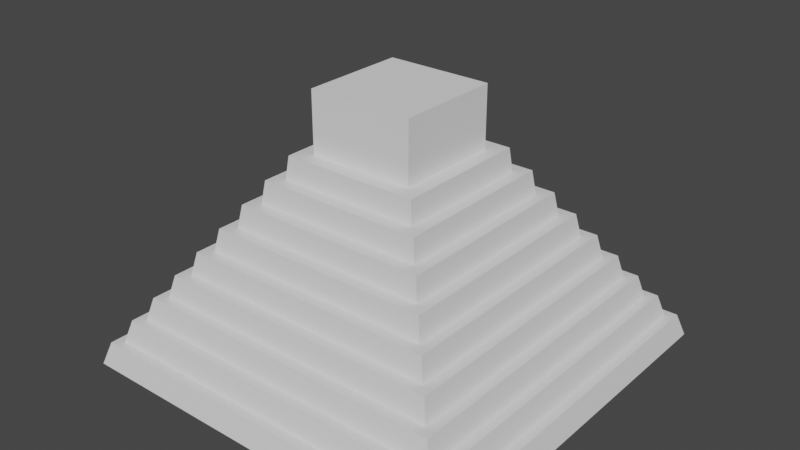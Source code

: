 # Source: Maya_Tempel_Blender.blend  (saved by Blender 3.4.6; exported with 4.5.12 LTS)
import bpy
from mathutils import Matrix  # noqa: F401  (used for matrix-valued properties, if any)

bpy.ops.wm.read_factory_settings(use_empty=True)
scene = bpy.context.scene
scene.name = 'Scene'

# ---- collections
col_collection = bpy.data.collections.new('Collection'); scene.collection.children.link(col_collection)

# ---- materials (node trees are filled in below, after node groups)
mat_material = bpy.data.materials.new('Material')
mat_material.alpha_threshold = 0.0
mat_material.use_transparent_shadow = False
mat_material.roughness = 0.5
mat_material.line_color = (0.0, 0.0, 0.0, 1.0)
mat_material_001 = bpy.data.materials.new('Material.001')
mat_material_001.alpha_threshold = 0.0
mat_material_001.use_transparent_shadow = False
mat_material_001.roughness = 0.5
mat_material_001.line_color = (0.0, 0.0, 0.0, 1.0)
mat_material_002 = bpy.data.materials.new('Material.002')
mat_material_002.alpha_threshold = 0.0
mat_material_002.use_transparent_shadow = False
mat_material_002.roughness = 0.5
mat_material_002.line_color = (0.0, 0.0, 0.0, 1.0)
mat_material_003 = bpy.data.materials.new('Material.003')
mat_material_003.alpha_threshold = 0.0
mat_material_003.use_transparent_shadow = False
mat_material_003.roughness = 0.5
mat_material_003.line_color = (0.0, 0.0, 0.0, 1.0)
mat_material_004 = bpy.data.materials.new('Material.004')
mat_material_004.alpha_threshold = 0.0
mat_material_004.use_transparent_shadow = False
mat_material_004.roughness = 0.5
mat_material_004.line_color = (0.0, 0.0, 0.0, 1.0)
mat_material_005 = bpy.data.materials.new('Material.005')
mat_material_005.alpha_threshold = 0.0
mat_material_005.use_transparent_shadow = False
mat_material_005.roughness = 0.5
mat_material_005.line_color = (0.0, 0.0, 0.0, 1.0)
mat_material_006 = bpy.data.materials.new('Material.006')
mat_material_006.alpha_threshold = 0.0
mat_material_006.use_transparent_shadow = False
mat_material_006.roughness = 0.5
mat_material_006.line_color = (0.0, 0.0, 0.0, 1.0)
mat_material_007 = bpy.data.materials.new('Material.007')
mat_material_007.alpha_threshold = 0.0
mat_material_007.use_transparent_shadow = False
mat_material_007.roughness = 0.5
mat_material_007.line_color = (0.0, 0.0, 0.0, 1.0)
mat_material_008 = bpy.data.materials.new('Material.008')
mat_material_008.alpha_threshold = 0.0
mat_material_008.use_transparent_shadow = False
mat_material_008.roughness = 0.5
mat_material_008.line_color = (0.0, 0.0, 0.0, 1.0)

# ---- material node trees
mat_material.use_nodes = True; mat_material.node_tree.nodes.clear()
_N = mat_material.node_tree.nodes; _L = mat_material.node_tree.links
n0 = _N.new('ShaderNodeOutputMaterial'); n0.name = 'Material Output'; n0.location = (300, 300)
n1 = _N.new('ShaderNodeBsdfPrincipled'); n1.name = 'Principled BSDF'; n1.location = (10, 300)
n1.distribution = 'GGX'
n1.subsurface_method = 'RANDOM_WALK_SKIN'
n1.inputs[3].default_value = 1.45
n1.inputs[27].default_value = (0.0, 0.0, 0.0, 1.0)
n1.inputs[28].default_value = 1.0
_L.new(n1.outputs[0], n0.inputs[0])
n0.is_active_output = True
mat_material_001.use_nodes = True; mat_material_001.node_tree.nodes.clear()
_N = mat_material_001.node_tree.nodes; _L = mat_material_001.node_tree.links
n0 = _N.new('ShaderNodeOutputMaterial'); n0.name = 'Material Output'; n0.location = (300, 300)
n1 = _N.new('ShaderNodeBsdfPrincipled'); n1.name = 'Principled BSDF'; n1.location = (10, 300)
n1.distribution = 'GGX'
n1.subsurface_method = 'RANDOM_WALK_SKIN'
n1.inputs[3].default_value = 1.45
n1.inputs[27].default_value = (0.0, 0.0, 0.0, 1.0)
n1.inputs[28].default_value = 1.0
_L.new(n1.outputs[0], n0.inputs[0])
n0.is_active_output = True
mat_material_002.use_nodes = True; mat_material_002.node_tree.nodes.clear()
_N = mat_material_002.node_tree.nodes; _L = mat_material_002.node_tree.links
n0 = _N.new('ShaderNodeOutputMaterial'); n0.name = 'Material Output'; n0.location = (300, 300)
n1 = _N.new('ShaderNodeBsdfPrincipled'); n1.name = 'Principled BSDF'; n1.location = (10, 300)
n1.distribution = 'GGX'
n1.subsurface_method = 'RANDOM_WALK_SKIN'
n1.inputs[3].default_value = 1.45
n1.inputs[27].default_value = (0.0, 0.0, 0.0, 1.0)
n1.inputs[28].default_value = 1.0
_L.new(n1.outputs[0], n0.inputs[0])
n0.is_active_output = True
mat_material_003.use_nodes = True; mat_material_003.node_tree.nodes.clear()
_N = mat_material_003.node_tree.nodes; _L = mat_material_003.node_tree.links
n0 = _N.new('ShaderNodeOutputMaterial'); n0.name = 'Material Output'; n0.location = (300, 300)
n1 = _N.new('ShaderNodeBsdfPrincipled'); n1.name = 'Principled BSDF'; n1.location = (10, 300)
n1.distribution = 'GGX'
n1.subsurface_method = 'RANDOM_WALK_SKIN'
n1.inputs[3].default_value = 1.45
n1.inputs[27].default_value = (0.0, 0.0, 0.0, 1.0)
n1.inputs[28].default_value = 1.0
_L.new(n1.outputs[0], n0.inputs[0])
n0.is_active_output = True
mat_material_004.use_nodes = True; mat_material_004.node_tree.nodes.clear()
_N = mat_material_004.node_tree.nodes; _L = mat_material_004.node_tree.links
n0 = _N.new('ShaderNodeOutputMaterial'); n0.name = 'Material Output'; n0.location = (300, 300)
n1 = _N.new('ShaderNodeBsdfPrincipled'); n1.name = 'Principled BSDF'; n1.location = (10, 300)
n1.distribution = 'GGX'
n1.subsurface_method = 'RANDOM_WALK_SKIN'
n1.inputs[3].default_value = 1.45
n1.inputs[27].default_value = (0.0, 0.0, 0.0, 1.0)
n1.inputs[28].default_value = 1.0
_L.new(n1.outputs[0], n0.inputs[0])
n0.is_active_output = True
mat_material_005.use_nodes = True; mat_material_005.node_tree.nodes.clear()
_N = mat_material_005.node_tree.nodes; _L = mat_material_005.node_tree.links
n0 = _N.new('ShaderNodeOutputMaterial'); n0.name = 'Material Output'; n0.location = (300, 300)
n1 = _N.new('ShaderNodeBsdfPrincipled'); n1.name = 'Principled BSDF'; n1.location = (10, 300)
n1.distribution = 'GGX'
n1.subsurface_method = 'RANDOM_WALK_SKIN'
n1.inputs[3].default_value = 1.45
n1.inputs[27].default_value = (0.0, 0.0, 0.0, 1.0)
n1.inputs[28].default_value = 1.0
_L.new(n1.outputs[0], n0.inputs[0])
n0.is_active_output = True
mat_material_006.use_nodes = True; mat_material_006.node_tree.nodes.clear()
_N = mat_material_006.node_tree.nodes; _L = mat_material_006.node_tree.links
n0 = _N.new('ShaderNodeOutputMaterial'); n0.name = 'Material Output'; n0.location = (300, 300)
n1 = _N.new('ShaderNodeBsdfPrincipled'); n1.name = 'Principled BSDF'; n1.location = (10, 300)
n1.distribution = 'GGX'
n1.subsurface_method = 'RANDOM_WALK_SKIN'
n1.inputs[3].default_value = 1.45
n1.inputs[27].default_value = (0.0, 0.0, 0.0, 1.0)
n1.inputs[28].default_value = 1.0
_L.new(n1.outputs[0], n0.inputs[0])
n0.is_active_output = True
mat_material_007.use_nodes = True; mat_material_007.node_tree.nodes.clear()
_N = mat_material_007.node_tree.nodes; _L = mat_material_007.node_tree.links
n0 = _N.new('ShaderNodeOutputMaterial'); n0.name = 'Material Output'; n0.location = (300, 300)
n1 = _N.new('ShaderNodeBsdfPrincipled'); n1.name = 'Principled BSDF'; n1.location = (10, 300)
n1.distribution = 'GGX'
n1.subsurface_method = 'RANDOM_WALK_SKIN'
n1.inputs[3].default_value = 1.45
n1.inputs[27].default_value = (0.0, 0.0, 0.0, 1.0)
n1.inputs[28].default_value = 1.0
_L.new(n1.outputs[0], n0.inputs[0])
n0.is_active_output = True
mat_material_008.use_nodes = True; mat_material_008.node_tree.nodes.clear()
_N = mat_material_008.node_tree.nodes; _L = mat_material_008.node_tree.links
n0 = _N.new('ShaderNodeOutputMaterial'); n0.name = 'Material Output'; n0.location = (300, 300)
n1 = _N.new('ShaderNodeBsdfPrincipled'); n1.name = 'Principled BSDF'; n1.location = (10, 300)
n1.distribution = 'GGX'
n1.subsurface_method = 'RANDOM_WALK_SKIN'
n1.inputs[3].default_value = 1.45
n1.inputs[27].default_value = (0.0, 0.0, 0.0, 1.0)
n1.inputs[28].default_value = 1.0
_L.new(n1.outputs[0], n0.inputs[0])
n0.is_active_output = True

# ---- world
world_world = bpy.data.worlds.new('World'); scene.world = world_world
world_world.use_nodes = True; world_world.node_tree.nodes.clear()
_N = world_world.node_tree.nodes; _L = world_world.node_tree.links
n0 = _N.new('ShaderNodeOutputWorld'); n0.name = 'World Output'; n0.location = (300, 300)
n1 = _N.new('ShaderNodeBackground'); n1.name = 'Background'; n1.location = (10, 300)
n1.inputs[0].default_value = (0.05088, 0.05088, 0.05088, 1.0)
_L.new(n1.outputs[0], n0.inputs[0])
n0.is_active_output = True
world_world.color = (0.05088, 0.05088, 0.05088)
world_world.use_sun_shadow = False
world_world.sun_shadow_jitter_overblur = 0.0

# ---- meshes
me_cube = bpy.data.meshes.new('Cube')
me_cube.from_pydata([(25.08, 25.08, 1.0), (26.0, 26.0, -1.0), (25.08, -25.08, 1.0), (26.0, -26.0, -1.0), (-25.08, 25.08, 1.0), (-26.0, 26.0, -1.0), (-25.08, -25.08, 1.0), (-26.0, -26.0, -1.0)], [], [(0, 4, 6, 2), (3, 2, 6, 7), (7, 6, 4, 5), (5, 1, 3, 7), (1, 0, 2, 3), (5, 4, 0, 1)])
_uv = me_cube.uv_layers.new(name='UVMap')
_uv.uv.foreach_set('vector', [0.625, 0.5, 0.875, 0.5, 0.875, 0.75, 0.625, 0.75, 0.375, 0.75, 0.625, 0.75, 0.625, 1.0, 0.375, 1.0, 0.375, 0.0, 0.625, 0.0, 0.625, 0.25, 0.375, 0.25, 0.125, 0.5, 0.375, 0.5, 0.375, 0.75, 0.125, 0.75, 0.375, 0.5, 0.625, 0.5, 0.625, 0.75, 0.375, 0.75, 0.375, 0.25, 0.625, 0.25, 0.625, 0.5, 0.375, 0.5])
me_cube.materials.append(mat_material)
me_cube.use_mirror_vertex_groups = False
me_cube.update()
me_cube_001 = bpy.data.meshes.new('Cube.001')
me_cube_001.from_pydata([(25.08, 25.08, 1.0), (26.0, 26.0, -1.0), (25.08, -25.08, 1.0), (26.0, -26.0, -1.0), (-25.08, 25.08, 1.0), (-26.0, 26.0, -1.0), (-25.08, -25.08, 1.0), (-26.0, -26.0, -1.0)], [], [(0, 4, 6, 2), (3, 2, 6, 7), (7, 6, 4, 5), (5, 1, 3, 7), (1, 0, 2, 3), (5, 4, 0, 1)])
_uv = me_cube_001.uv_layers.new(name='UVMap')
_uv.uv.foreach_set('vector', [0.625, 0.5, 0.875, 0.5, 0.875, 0.75, 0.625, 0.75, 0.375, 0.75, 0.625, 0.75, 0.625, 1.0, 0.375, 1.0, 0.375, 0.0, 0.625, 0.0, 0.625, 0.25, 0.375, 0.25, 0.125, 0.5, 0.375, 0.5, 0.375, 0.75, 0.125, 0.75, 0.375, 0.5, 0.625, 0.5, 0.625, 0.75, 0.375, 0.75, 0.375, 0.25, 0.625, 0.25, 0.625, 0.5, 0.375, 0.5])
me_cube_001.materials.append(mat_material_001)
me_cube_001.use_mirror_vertex_groups = False
me_cube_001.update()
me_cube_002 = bpy.data.meshes.new('Cube.002')
me_cube_002.from_pydata([(25.08, 25.08, 1.0), (26.0, 26.0, -1.0), (25.08, -25.08, 1.0), (26.0, -26.0, -1.0), (-25.08, 25.08, 1.0), (-26.0, 26.0, -1.0), (-25.08, -25.08, 1.0), (-26.0, -26.0, -1.0)], [], [(0, 4, 6, 2), (3, 2, 6, 7), (7, 6, 4, 5), (5, 1, 3, 7), (1, 0, 2, 3), (5, 4, 0, 1)])
_uv = me_cube_002.uv_layers.new(name='UVMap')
_uv.uv.foreach_set('vector', [0.625, 0.5, 0.875, 0.5, 0.875, 0.75, 0.625, 0.75, 0.375, 0.75, 0.625, 0.75, 0.625, 1.0, 0.375, 1.0, 0.375, 0.0, 0.625, 0.0, 0.625, 0.25, 0.375, 0.25, 0.125, 0.5, 0.375, 0.5, 0.375, 0.75, 0.125, 0.75, 0.375, 0.5, 0.625, 0.5, 0.625, 0.75, 0.375, 0.75, 0.375, 0.25, 0.625, 0.25, 0.625, 0.5, 0.375, 0.5])
me_cube_002.materials.append(mat_material_002)
me_cube_002.use_mirror_vertex_groups = False
me_cube_002.update()
me_cube_003 = bpy.data.meshes.new('Cube.003')
me_cube_003.from_pydata([(25.08, 25.08, 1.0), (26.0, 26.0, -1.0), (25.08, -25.08, 1.0), (26.0, -26.0, -1.0), (-25.08, 25.08, 1.0), (-26.0, 26.0, -1.0), (-25.08, -25.08, 1.0), (-26.0, -26.0, -1.0)], [], [(0, 4, 6, 2), (3, 2, 6, 7), (7, 6, 4, 5), (5, 1, 3, 7), (1, 0, 2, 3), (5, 4, 0, 1)])
_uv = me_cube_003.uv_layers.new(name='UVMap')
_uv.uv.foreach_set('vector', [0.625, 0.5, 0.875, 0.5, 0.875, 0.75, 0.625, 0.75, 0.375, 0.75, 0.625, 0.75, 0.625, 1.0, 0.375, 1.0, 0.375, 0.0, 0.625, 0.0, 0.625, 0.25, 0.375, 0.25, 0.125, 0.5, 0.375, 0.5, 0.375, 0.75, 0.125, 0.75, 0.375, 0.5, 0.625, 0.5, 0.625, 0.75, 0.375, 0.75, 0.375, 0.25, 0.625, 0.25, 0.625, 0.5, 0.375, 0.5])
me_cube_003.materials.append(mat_material_003)
me_cube_003.use_mirror_vertex_groups = False
me_cube_003.update()
me_cube_004 = bpy.data.meshes.new('Cube.004')
me_cube_004.from_pydata([(25.08, 25.08, 1.0), (26.0, 26.0, -1.0), (25.08, -25.08, 1.0), (26.0, -26.0, -1.0), (-25.08, 25.08, 1.0), (-26.0, 26.0, -1.0), (-25.08, -25.08, 1.0), (-26.0, -26.0, -1.0)], [], [(0, 4, 6, 2), (3, 2, 6, 7), (7, 6, 4, 5), (5, 1, 3, 7), (1, 0, 2, 3), (5, 4, 0, 1)])
_uv = me_cube_004.uv_layers.new(name='UVMap')
_uv.uv.foreach_set('vector', [0.625, 0.5, 0.875, 0.5, 0.875, 0.75, 0.625, 0.75, 0.375, 0.75, 0.625, 0.75, 0.625, 1.0, 0.375, 1.0, 0.375, 0.0, 0.625, 0.0, 0.625, 0.25, 0.375, 0.25, 0.125, 0.5, 0.375, 0.5, 0.375, 0.75, 0.125, 0.75, 0.375, 0.5, 0.625, 0.5, 0.625, 0.75, 0.375, 0.75, 0.375, 0.25, 0.625, 0.25, 0.625, 0.5, 0.375, 0.5])
me_cube_004.materials.append(mat_material_004)
me_cube_004.use_mirror_vertex_groups = False
me_cube_004.update()
me_cube_005 = bpy.data.meshes.new('Cube.005')
me_cube_005.from_pydata([(25.08, 25.08, 1.0), (26.0, 26.0, -1.0), (25.08, -25.08, 1.0), (26.0, -26.0, -1.0), (-25.08, 25.08, 1.0), (-26.0, 26.0, -1.0), (-25.08, -25.08, 1.0), (-26.0, -26.0, -1.0)], [], [(0, 4, 6, 2), (3, 2, 6, 7), (7, 6, 4, 5), (5, 1, 3, 7), (1, 0, 2, 3), (5, 4, 0, 1)])
_uv = me_cube_005.uv_layers.new(name='UVMap')
_uv.uv.foreach_set('vector', [0.625, 0.5, 0.875, 0.5, 0.875, 0.75, 0.625, 0.75, 0.375, 0.75, 0.625, 0.75, 0.625, 1.0, 0.375, 1.0, 0.375, 0.0, 0.625, 0.0, 0.625, 0.25, 0.375, 0.25, 0.125, 0.5, 0.375, 0.5, 0.375, 0.75, 0.125, 0.75, 0.375, 0.5, 0.625, 0.5, 0.625, 0.75, 0.375, 0.75, 0.375, 0.25, 0.625, 0.25, 0.625, 0.5, 0.375, 0.5])
me_cube_005.materials.append(mat_material_005)
me_cube_005.use_mirror_vertex_groups = False
me_cube_005.update()
me_cube_006 = bpy.data.meshes.new('Cube.006')
me_cube_006.from_pydata([(25.08, 25.08, 1.0), (26.0, 26.0, -1.0), (25.08, -25.08, 1.0), (26.0, -26.0, -1.0), (-25.08, 25.08, 1.0), (-26.0, 26.0, -1.0), (-25.08, -25.08, 1.0), (-26.0, -26.0, -1.0)], [], [(0, 4, 6, 2), (3, 2, 6, 7), (7, 6, 4, 5), (5, 1, 3, 7), (1, 0, 2, 3), (5, 4, 0, 1)])
_uv = me_cube_006.uv_layers.new(name='UVMap')
_uv.uv.foreach_set('vector', [0.625, 0.5, 0.875, 0.5, 0.875, 0.75, 0.625, 0.75, 0.375, 0.75, 0.625, 0.75, 0.625, 1.0, 0.375, 1.0, 0.375, 0.0, 0.625, 0.0, 0.625, 0.25, 0.375, 0.25, 0.125, 0.5, 0.375, 0.5, 0.375, 0.75, 0.125, 0.75, 0.375, 0.5, 0.625, 0.5, 0.625, 0.75, 0.375, 0.75, 0.375, 0.25, 0.625, 0.25, 0.625, 0.5, 0.375, 0.5])
me_cube_006.materials.append(mat_material_006)
me_cube_006.use_mirror_vertex_groups = False
me_cube_006.update()
me_cube_007 = bpy.data.meshes.new('Cube.007')
me_cube_007.from_pydata([(25.08, 25.08, 1.0), (26.0, 26.0, -1.0), (25.08, -25.08, 1.0), (26.0, -26.0, -1.0), (-25.08, 25.08, 1.0), (-26.0, 26.0, -1.0), (-25.08, -25.08, 1.0), (-26.0, -26.0, -1.0)], [], [(0, 4, 6, 2), (3, 2, 6, 7), (7, 6, 4, 5), (5, 1, 3, 7), (1, 0, 2, 3), (5, 4, 0, 1)])
_uv = me_cube_007.uv_layers.new(name='UVMap')
_uv.uv.foreach_set('vector', [0.625, 0.5, 0.875, 0.5, 0.875, 0.75, 0.625, 0.75, 0.375, 0.75, 0.625, 0.75, 0.625, 1.0, 0.375, 1.0, 0.375, 0.0, 0.625, 0.0, 0.625, 0.25, 0.375, 0.25, 0.125, 0.5, 0.375, 0.5, 0.375, 0.75, 0.125, 0.75, 0.375, 0.5, 0.625, 0.5, 0.625, 0.75, 0.375, 0.75, 0.375, 0.25, 0.625, 0.25, 0.625, 0.5, 0.375, 0.5])
me_cube_007.materials.append(mat_material_007)
me_cube_007.use_mirror_vertex_groups = False
me_cube_007.update()
me_cube_008 = bpy.data.meshes.new('Cube.008')
me_cube_008.from_pydata([(25.08, 25.08, 1.0), (26.0, 26.0, -1.0), (25.08, -25.08, 1.0), (26.0, -26.0, -1.0), (-25.08, 25.08, 1.0), (-26.0, 26.0, -1.0), (-25.08, -25.08, 1.0), (-26.0, -26.0, -1.0)], [], [(0, 4, 6, 2), (3, 2, 6, 7), (7, 6, 4, 5), (5, 1, 3, 7), (1, 0, 2, 3), (5, 4, 0, 1)])
_uv = me_cube_008.uv_layers.new(name='UVMap')
_uv.uv.foreach_set('vector', [0.625, 0.5, 0.875, 0.5, 0.875, 0.75, 0.625, 0.75, 0.375, 0.75, 0.625, 0.75, 0.625, 1.0, 0.375, 1.0, 0.375, 0.0, 0.625, 0.0, 0.625, 0.25, 0.375, 0.25, 0.125, 0.5, 0.375, 0.5, 0.375, 0.75, 0.125, 0.75, 0.375, 0.5, 0.625, 0.5, 0.625, 0.75, 0.375, 0.75, 0.375, 0.25, 0.625, 0.25, 0.625, 0.5, 0.375, 0.5])
me_cube_008.materials.append(mat_material_008)
me_cube_008.use_mirror_vertex_groups = False
me_cube_008.update()
me_cube_009 = bpy.data.meshes.new('Cube.009')
me_cube_009.from_pydata([(-1.0, -1.0, -1.0), (-1.0, -1.0, 1.0), (-1.0, 1.0, -1.0), (-1.0, 1.0, 1.0), (1.0, -1.0, -1.0), (1.0, -1.0, 1.0), (1.0, 1.0, -1.0), (1.0, 1.0, 1.0)], [], [(0, 1, 3, 2), (2, 3, 7, 6), (6, 7, 5, 4), (4, 5, 1, 0), (2, 6, 4, 0), (7, 3, 1, 5)])
_uv = me_cube_009.uv_layers.new(name='UVMap')
_uv.uv.foreach_set('vector', [0.375, 0.0, 0.625, 0.0, 0.625, 0.25, 0.375, 0.25, 0.375, 0.25, 0.625, 0.25, 0.625, 0.5, 0.375, 0.5, 0.375, 0.5, 0.625, 0.5, 0.625, 0.75, 0.375, 0.75, 0.375, 0.75, 0.625, 0.75, 0.625, 1.0, 0.375, 1.0, 0.125, 0.5, 0.375, 0.5, 0.375, 0.75, 0.125, 0.75, 0.625, 0.5, 0.875, 0.5, 0.875, 0.75, 0.625, 0.75])
_ca = me_cube_009.color_attributes.new('Col', 'BYTE_COLOR', 'CORNER')
_ca.data.foreach_set('color', [1.0, 1.0, 1.0, 1.0, 1.0, 1.0, 1.0, 1.0, 1.0, 1.0, 1.0, 1.0, 1.0, 1.0, 1.0, 1.0, 1.0, 1.0, 1.0, 1.0, 1.0, 1.0, 1.0, 1.0, 1.0, 1.0, 1.0, 1.0, 1.0, 1.0, 1.0, 1.0, 1.0, 1.0, 1.0, 1.0, 1.0, 1.0, 1.0, 1.0, 1.0, 1.0, 1.0, 1.0, 1.0, 1.0, 1.0, 1.0, 1.0, 1.0, 1.0, 1.0, 1.0, 1.0, 1.0, 1.0, 1.0, 1.0, 1.0, 1.0, 1.0, 1.0, 1.0, 1.0, 1.0, 1.0, 1.0, 1.0, 1.0, 1.0, 1.0, 1.0, 1.0, 1.0, 1.0, 1.0, 1.0, 1.0, 1.0, 1.0, 1.0, 1.0, 1.0, 1.0, 1.0, 1.0, 1.0, 1.0, 1.0, 1.0, 1.0, 1.0, 1.0, 1.0, 1.0, 1.0])
me_cube_009.update()

# ---- objects
ob_cube = bpy.data.objects.new('Cube', me_cube)
ob_cube_001 = bpy.data.objects.new('Cube.001', me_cube_001)
ob_cube_002 = bpy.data.objects.new('Cube.002', me_cube_002)
ob_cube_003 = bpy.data.objects.new('Cube.003', me_cube_003)
ob_cube_004 = bpy.data.objects.new('Cube.004', me_cube_004)
ob_cube_005 = bpy.data.objects.new('Cube.005', me_cube_005)
ob_cube_006 = bpy.data.objects.new('Cube.006', me_cube_006)
ob_cube_007 = bpy.data.objects.new('Cube.007', me_cube_007)
ob_cube_008 = bpy.data.objects.new('Cube.008', me_cube_008)
ob_cube_009 = bpy.data.objects.new('Cube.009', me_cube_009)

# ---- transforms, parenting, visibility, modifiers, constraints
ob_cube.location = (0.0, 0.0, 0.0)
ob_cube.scale = (1.0, 1.0, 1.5)
ob_cube.lock_rotations_4d = False
ob_cube.empty_display_type = 'ARROWS'
ob_cube.lineart.crease_threshold = 0.0
ob_cube_001.location = (0.0, 0.0, 3.0)
ob_cube_001.scale = (0.92, 0.92, 1.5)
ob_cube_001.lock_rotations_4d = False
ob_cube_001.empty_display_type = 'ARROWS'
ob_cube_001.lineart.crease_threshold = 0.0
ob_cube_002.location = (0.0, 0.0, 6.0)
ob_cube_002.scale = (0.84, 0.84, 1.5)
ob_cube_002.lock_rotations_4d = False
ob_cube_002.empty_display_type = 'ARROWS'
ob_cube_002.lineart.crease_threshold = 0.0
ob_cube_003.location = (0.0, 0.0, 9.0)
ob_cube_003.scale = (0.76, 0.76, 1.5)
ob_cube_003.lock_rotations_4d = False
ob_cube_003.empty_display_type = 'ARROWS'
ob_cube_003.lineart.crease_threshold = 0.0
ob_cube_004.location = (0.0, 0.0, 12.0)
ob_cube_004.scale = (0.68, 0.68, 1.5)
ob_cube_004.lock_rotations_4d = False
ob_cube_004.empty_display_type = 'ARROWS'
ob_cube_004.lineart.crease_threshold = 0.0
ob_cube_005.location = (0.0, 0.0, 15.0)
ob_cube_005.scale = (0.6, 0.6, 1.5)
ob_cube_005.lock_rotations_4d = False
ob_cube_005.empty_display_type = 'ARROWS'
ob_cube_005.lineart.crease_threshold = 0.0
ob_cube_006.location = (0.0, 0.0, 18.0)
ob_cube_006.scale = (0.52, 0.52, 1.5)
ob_cube_006.lock_rotations_4d = False
ob_cube_006.empty_display_type = 'ARROWS'
ob_cube_006.lineart.crease_threshold = 0.0
ob_cube_007.location = (0.0, 0.0, 21.0)
ob_cube_007.scale = (0.44, 0.44, 1.5)
ob_cube_007.lock_rotations_4d = False
ob_cube_007.empty_display_type = 'ARROWS'
ob_cube_007.lineart.crease_threshold = 0.0
ob_cube_008.location = (0.0, 0.0, 24.0)
ob_cube_008.scale = (0.36, 0.36, 1.5)
ob_cube_008.lock_rotations_4d = False
ob_cube_008.empty_display_type = 'ARROWS'
ob_cube_008.lineart.crease_threshold = 0.0
ob_cube_009.location = (0.0, 0.0, 29.5)
ob_cube_009.scale = (7.0, 7.0, 4.0)

# ---- collection membership
col_collection.objects.link(ob_cube)
col_collection.objects.link(ob_cube_001)
col_collection.objects.link(ob_cube_002)
col_collection.objects.link(ob_cube_003)
col_collection.objects.link(ob_cube_004)
col_collection.objects.link(ob_cube_005)
col_collection.objects.link(ob_cube_006)
col_collection.objects.link(ob_cube_007)
col_collection.objects.link(ob_cube_008)
col_collection.objects.link(ob_cube_009)

# ---- scene / render settings (as saved in the file)
scene.frame_start = 1; scene.frame_end = 250; scene.frame_set(1)
scene.render.engine = 'BLENDER_EEVEE_NEXT'
scene.cycles.sampling_pattern = 'TABULATED_SOBOL'
scene.cycles.use_light_tree = False
scene.view_settings.view_transform = 'Filmic'
bpy.context.view_layer.update()

# ---- added for rendering (the .blend has no active camera and no usable light): camera, sun
cam_auto = bpy.data.cameras.new('AutoCamera')
cam_auto.lens = 50.0
cam_auto.sensor_width = 36.0
cam_auto.clip_end = 1322.44
ob_auto_camera = bpy.data.objects.new('AutoCamera', cam_auto)
scene.collection.objects.link(ob_auto_camera)
ob_auto_camera.location = (75.3533, -90.424, 76.2826)
ob_auto_camera.rotation_euler = (1.09748, -7.21219e-08, 0.694738)
scene.camera = ob_auto_camera
light_auto_sun = bpy.data.lights.new('AutoSun', 'SUN')
light_auto_sun.energy = 3.0
light_auto_sun.angle = 0.0523599
ob_auto_sun = bpy.data.objects.new('AutoSun', light_auto_sun)
scene.collection.objects.link(ob_auto_sun)
ob_auto_sun.rotation_euler = (0.872665, 0.174533, 0.523599)
bpy.context.view_layer.update()
